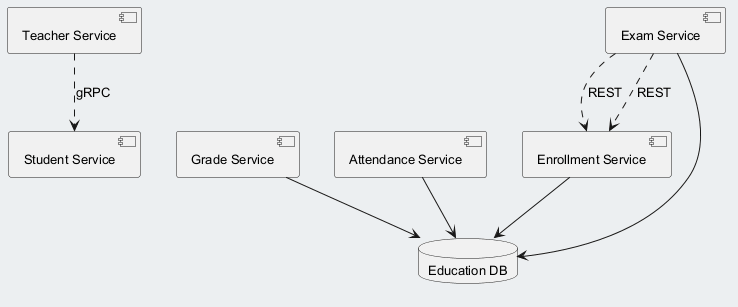

The diagram above was rendered by PlantUML. Its source (embedded in the PNG):
@startuml
skinparam backgroundColor #ECEFF1
skinparam classBackgroundColor #FFFFFF
skinparam classBorderColor #455A64
skinparam defaultFontSize 13
component "Student Service" as C_StudentService
component "Grade Service" as C_GradeService
component "Attendance Service" as C_AttendanceService
component "Exam Service" as C_ExamService
component "Enrollment Service" as C_EnrollmentService
component "Teacher Service" as C_TeacherService
database "Education DB" as DB_education
C_GradeService --> DB_education
C_AttendanceService --> DB_education
C_ExamService --> DB_education
C_EnrollmentService --> DB_education
C_ExamService ..> C_EnrollmentService : REST
C_TeacherService ..> C_StudentService : gRPC
C_ExamService ..> C_EnrollmentService : REST
@enduml